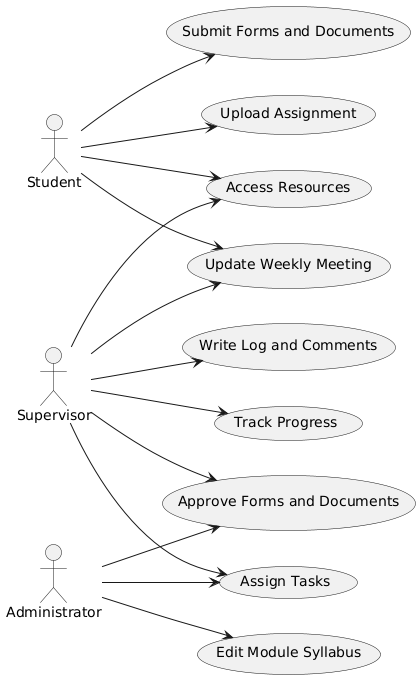

The diagram above was rendered by PlantUML. Its source (embedded in the PNG):
@startuml
left to right direction

actor Student
actor Supervisor
actor Administrator

usecase "Track Progress" as UC1
usecase "Update Weekly Meeting" as UC2
usecase "Upload Assignment" as UC3
usecase "Submit Forms and Documents" as UC4
usecase "Write Log and Comments" as UC5
usecase "Assign Tasks" as UC6
usecase "Approve Forms and Documents" as UC7
usecase "Edit Module Syllabus" as UC8
usecase "Access Resources" as UC9

Student --> UC2
Student --> UC3
Student --> UC4
Student --> UC9

Supervisor --> UC1
Supervisor --> UC2
Supervisor --> UC5
Supervisor --> UC6
Supervisor --> UC7
Supervisor --> UC9

Administrator --> UC6
Administrator --> UC7
Administrator --> UC8
@enduml